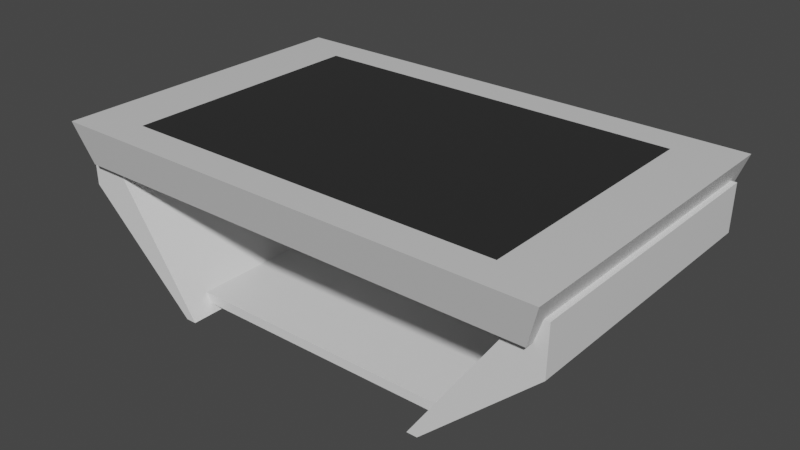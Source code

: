 # Source: table.blend  (saved by Blender 2.82.7; exported with 4.5.12 LTS)
import bpy
from mathutils import Matrix  # noqa: F401  (used for matrix-valued properties, if any)

bpy.ops.wm.read_factory_settings(use_empty=True)
scene = bpy.context.scene
scene.name = 'Scene'

# ---- collections
col_collection = bpy.data.collections.new('Collection'); scene.collection.children.link(col_collection)

# ---- materials (node trees are filled in below, after node groups)
mat_pieds = bpy.data.materials.new('pieds')
mat_pieds.alpha_threshold = 0.0
mat_pieds.use_transparent_shadow = False
mat_pieds.line_color = (0.0, 0.0, 0.0, 1.0)
mat_table = bpy.data.materials.new('table')
mat_table.use_transparent_shadow = False
mat_ecran = bpy.data.materials.new('ecran')
mat_ecran.use_transparent_shadow = False

# ---- material node trees
mat_pieds.use_nodes = True; mat_pieds.node_tree.nodes.clear()
_N = mat_pieds.node_tree.nodes; _L = mat_pieds.node_tree.links
n0 = _N.new('ShaderNodeOutputMaterial'); n0.name = 'Material Output'; n0.location = (300, 300)
n1 = _N.new('ShaderNodeBsdfPrincipled'); n1.name = 'Principled BSDF'; n1.location = (10, 300)
n1.distribution = 'GGX'
n1.subsurface_method = 'BURLEY'
n1.inputs[2].default_value = 0.3714
n1.inputs[3].default_value = 1.45
n1.inputs[13].default_value = 0.2829
n1.inputs[27].default_value = (0.0, 0.0, 0.0, 1.0)
n1.inputs[28].default_value = 1.0
_L.new(n1.outputs[0], n0.inputs[0])
n0.is_active_output = True
mat_table.use_nodes = True; mat_table.node_tree.nodes.clear()
_N = mat_table.node_tree.nodes; _L = mat_table.node_tree.links
n0 = _N.new('ShaderNodeOutputMaterial'); n0.name = 'Material Output'; n0.location = (300, 300)
n1 = _N.new('ShaderNodeBsdfPrincipled'); n1.name = 'Principled BSDF'; n1.location = (10, 300)
n1.distribution = 'GGX'
n1.subsurface_method = 'BURLEY'
n1.inputs[2].default_value = 0.42
n1.inputs[3].default_value = 1.45
n1.inputs[13].default_value = 0.2657
n1.inputs[27].default_value = (0.0, 0.0, 0.0, 1.0)
n1.inputs[28].default_value = 1.0
n2 = _N.new('ShaderNodeRGB'); n2.name = 'RGB'; n2.location = (-351, 217)
n2.outputs[0].default_value = (0.6559, 0.6559, 0.6559, 1.0)
_L.new(n1.outputs[0], n0.inputs[0])
_L.new(n2.outputs[0], n1.inputs[0])
n0.is_active_output = True
mat_ecran.use_nodes = True; mat_ecran.node_tree.nodes.clear()
_N = mat_ecran.node_tree.nodes; _L = mat_ecran.node_tree.links
n0 = _N.new('ShaderNodeOutputMaterial'); n0.name = 'Material Output'; n0.location = (300, 300)
n1 = _N.new('ShaderNodeBsdfPrincipled'); n1.name = 'Principled BSDF'; n1.location = (10, 300)
n1.distribution = 'GGX'
n1.subsurface_method = 'BURLEY'
n1.inputs[0].default_value = (0.02721, 0.02721, 0.02721, 1.0)
n1.inputs[2].default_value = 0.2086
n1.inputs[3].default_value = 1.45
n1.inputs[13].default_value = 0.3114
n1.inputs[27].default_value = (0.0, 0.0, 0.0, 1.0)
n1.inputs[28].default_value = 1.0
_L.new(n1.outputs[0], n0.inputs[0])
n0.is_active_output = True

# ---- world
world_world = bpy.data.worlds.new('World'); scene.world = world_world
world_world.use_nodes = True; world_world.node_tree.nodes.clear()
_N = world_world.node_tree.nodes; _L = world_world.node_tree.links
n0 = _N.new('ShaderNodeOutputWorld'); n0.name = 'World Output'; n0.location = (300, 300)
n1 = _N.new('ShaderNodeBackground'); n1.name = 'Background'; n1.location = (10, 300)
n1.inputs[0].default_value = (0.05088, 0.05088, 0.05088, 1.0)
_L.new(n1.outputs[0], n0.inputs[0])
n0.is_active_output = True
world_world.color = (0.05088, 0.05088, 0.05088)
world_world.use_sun_shadow = False
world_world.sun_shadow_jitter_overblur = 0.0

# ---- meshes
me_cube_001 = bpy.data.meshes.new('Cube.001')
me_cube_001.from_pydata([(6.748, 4.193, 4.097), (3.688, 4.193, -0.3513), (6.748, -4.193, 4.097), (3.688, -4.193, -0.3513), (4.09, -3.435, -0.1402), (4.34, -3.435, 0.1402), (4.09, 3.435, -0.1402), (4.34, 3.435, 0.1402), (0.0, 3.435, -0.1402), (0.0, 3.435, 0.1402), (0.0, -3.435, -0.1402), (0.0, -3.435, 0.1402), (3.999, -4.193, -0.3513), (7.311, -4.193, 4.097), (3.999, 4.193, -0.3513), (7.311, 4.193, 4.097), (7.286, 4.193, 2.697), (6.125, -4.193, 3.191), (6.125, 4.193, 3.191), (7.286, -4.193, 2.697)], [], [(19, 13, 2, 17), (8, 9, 7, 6), (6, 7, 5, 4), (16, 15, 13, 19), (8, 6, 4, 10), (18, 0, 15, 16), (7, 9, 11, 5), (1, 14, 12, 3), (4, 5, 11, 10), (17, 2, 0, 18), (15, 0, 2, 13), (3, 17, 18, 1), (1, 18, 16, 14), (14, 16, 19, 12), (12, 19, 17, 3)])
_uv = me_cube_001.uv_layers.new(name='UVMap')
_uv.uv.foreach_set('vector', [0.5741, 0.0, 0.625, 0.0, 0.625, 0.25, 0.5741, 0.25, 0.375, 0.375, 0.625, 0.375, 0.625, 0.5, 0.375, 0.5, 0.375, 0.5, 0.625, 0.5, 0.625, 0.75, 0.375, 0.75, 0.5741, 0.25, 0.625, 0.25, 0.625, 0.5, 0.5741, 0.5, 0.25, 0.5, 0.375, 0.5, 0.375, 0.75, 0.25, 0.75, 0.5741, 0.5, 0.625, 0.5, 0.625, 0.75, 0.5741, 0.75, 0.625, 0.5, 0.75, 0.5, 0.75, 0.75, 0.625, 0.75, 0.375, 0.75, 0.625, 0.75, 0.625, 1.0, 0.375, 1.0, 0.375, 0.75, 0.625, 0.75, 0.625, 0.875, 0.375, 0.875, 0.3241, 0.5, 0.375, 0.5, 0.375, 0.75, 0.3241, 0.75, 0.625, 0.5, 0.875, 0.5, 0.875, 0.75, 0.625, 0.75, 0.125, 0.5, 0.3241, 0.5, 0.3241, 0.75, 0.125, 0.75, 0.375, 0.5, 0.5741, 0.5, 0.5741, 0.75, 0.375, 0.75, 0.375, 0.25, 0.5741, 0.25, 0.5741, 0.5, 0.375, 0.5, 0.375, 0.0, 0.5741, 0.0, 0.5741, 0.25, 0.375, 0.25])
me_cube_001.materials.append(mat_pieds)
me_cube_001.use_remesh_fix_poles = True
me_cube_001.use_remesh_preserve_attributes = False
me_cube_001.use_mirror_vertex_groups = False
me_cube_001.update()
me_cube_002 = bpy.data.meshes.new('Cube.002')
me_cube_002.from_pydata([(-0.8468, -0.9244, -0.8468), (-0.8961, -0.9782, 0.8468), (-0.8468, 0.9244, -0.8468), (-0.8961, 0.9782, 0.8468), (0.8468, -0.9244, -0.8468), (0.8961, -0.9782, 0.8468), (0.8468, 0.9244, -0.8468), (0.8961, 0.9782, 0.8468), (0.6908, 0.7729, 0.8468), (-0.6908, 0.7729, 0.8468), (-0.6908, -0.7729, 0.8468), (0.6908, -0.7729, 0.8468), (-0.8961, 0.9782, 0.8468), (0.8961, 0.9782, 0.8468), (-0.8961, -0.9782, 0.8468), (0.8961, -0.9782, 0.8468)], [], [(0, 1, 3, 2), (2, 3, 7, 6), (6, 7, 5, 4), (4, 5, 1, 0), (2, 6, 4, 0), (8, 9, 10, 11), (3, 12, 13, 7), (1, 14, 12, 3), (5, 15, 14, 1), (7, 13, 15, 5), (9, 8, 13, 12), (10, 9, 12, 14), (11, 10, 14, 15), (8, 11, 15, 13)])
me_cube_002.polygons.foreach_set('material_index', [0, 0, 0, 0, 0, 1, 0, 0, 0, 0, 0, 0, 0, 0])
_uv = me_cube_002.uv_layers.new(name='UVMap')
_uv.uv.foreach_set('vector', [0.5598, 0.1347, 0.7709, 0.1347, 0.7709, 0.3458, 0.5598, 0.3458, 0.5598, 0.3458, 0.7709, 0.3458, 0.7709, 0.5569, 0.5598, 0.5569, 0.5598, 0.5569, 0.7709, 0.5569, 0.7709, 0.768, 0.5598, 0.768, 0.5598, 0.768, 0.7709, 0.768, 0.7709, 0.9791, 0.5598, 0.9791, 0.3487, 0.5569, 0.5598, 0.5569, 0.5598, 0.768, 0.3487, 0.768, 0.7698, 0.7687, 0.9884, 0.7687, 0.9884, 0.9927, 0.7698, 0.9927, 0.982, 0.5569, 0.982, 0.5569, 0.7709, 0.5569, 0.7709, 0.5569, 0.982, 0.768, 0.982, 0.768, 0.982, 0.5569, 0.982, 0.5569, 0.7709, 0.768, 0.7709, 0.768, 0.982, 0.768, 0.982, 0.768, 0.7709, 0.5569, 0.7709, 0.5569, 0.7709, 0.768, 0.7709, 0.768, 0.9578, 0.579, 0.7951, 0.579, 0.7709, 0.5569, 0.982, 0.5569, 0.9578, 0.7458, 0.9578, 0.579, 0.982, 0.5569, 0.982, 0.768, 0.7951, 0.7458, 0.9578, 0.7458, 0.982, 0.768, 0.7709, 0.768, 0.7951, 0.579, 0.7951, 0.7458, 0.7709, 0.768, 0.7709, 0.5569])
me_cube_002.materials.append(mat_table)
me_cube_002.materials.append(mat_ecran)
me_cube_002.use_remesh_fix_poles = True
me_cube_002.use_remesh_preserve_attributes = False
me_cube_002.use_mirror_vertex_groups = False
me_cube_002.update()

# ---- objects
ob_pieds = bpy.data.objects.new('pieds', me_cube_001)
ob_table = bpy.data.objects.new('table', me_cube_002)

# ---- transforms, parenting, visibility, modifiers, constraints
ob_pieds.location = (0.0, 0.0, 0.0)
ob_pieds.lineart.crease_threshold = 0.0
_m = ob_pieds.modifiers.new('Mirror', 'MIRROR')
ob_table.location = (0.0, 0.0, 4.089)
ob_table.scale = (8.205, 4.824, 0.7168)
ob_table.lineart.crease_threshold = 0.0

# ---- collection membership
col_collection.objects.link(ob_pieds)
col_collection.objects.link(ob_table)

# ---- scene / render settings (as saved in the file)
scene.frame_start = 1; scene.frame_end = 250; scene.frame_set(14)
scene.render.engine = 'BLENDER_EEVEE_NEXT'
scene.cycles.use_denoising = False
scene.cycles.samples = 128
scene.cycles.sampling_pattern = 'TABULATED_SOBOL'
scene.cycles.use_adaptive_sampling = False
scene.cycles.use_light_tree = False
scene.view_settings.view_transform = 'Filmic'
bpy.context.view_layer.update()

# ---- added for rendering (the .blend has no active camera and no usable light): camera, sun
cam_auto = bpy.data.cameras.new('AutoCamera')
cam_auto.lens = 50.0
cam_auto.sensor_width = 36.0
cam_auto.clip_end = 1000.0
ob_auto_camera = bpy.data.objects.new('AutoCamera', cam_auto)
scene.collection.objects.link(ob_auto_camera)
ob_auto_camera.location = (16.8278, -20.1934, 15.6348)
ob_auto_camera.rotation_euler = (1.09748, -7.21219e-08, 0.694738)
scene.camera = ob_auto_camera
light_auto_sun = bpy.data.lights.new('AutoSun', 'SUN')
light_auto_sun.energy = 3.0
light_auto_sun.angle = 0.0523599
ob_auto_sun = bpy.data.objects.new('AutoSun', light_auto_sun)
scene.collection.objects.link(ob_auto_sun)
ob_auto_sun.rotation_euler = (0.872665, 0.174533, 0.523599)
bpy.context.view_layer.update()
